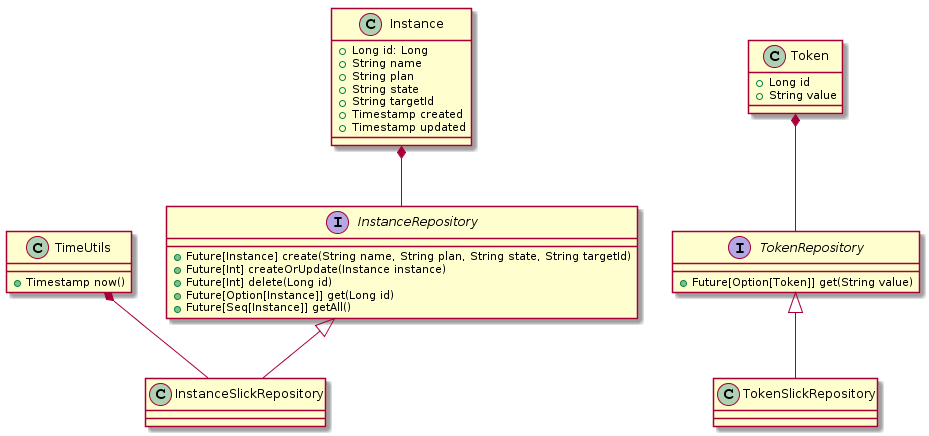

The diagram above was rendered by PlantUML. Its source (embedded in the PNG):
@startuml
interface InstanceRepository {
      +  Future[Instance] create(String name, String plan, String state, String targetId)
      +  Future[Int] createOrUpdate(Instance instance)
      +  Future[Int] delete(Long id)
      +  Future[Option[Instance]] get(Long id)
      +  Future[Seq[Instance]] getAll()
}

interface TokenRepository {
      + Future[Option[Token]] get(String value)
}

class Instance {
    + Long id: Long
    + String name
    + String plan
    + String state
    + String targetId
    + Timestamp created
    + Timestamp updated
}

class Token {
    + Long id
    + String value
}

class TimeUtils {
  + Timestamp now()
}

class InstanceSlickRepository

class TokenSlickRepository

InstanceRepository <|-- InstanceSlickRepository
TokenRepository <|-- TokenSlickRepository

Instance *-- InstanceRepository
Token *-- TokenRepository

TimeUtils *-- InstanceSlickRepository
@enduml